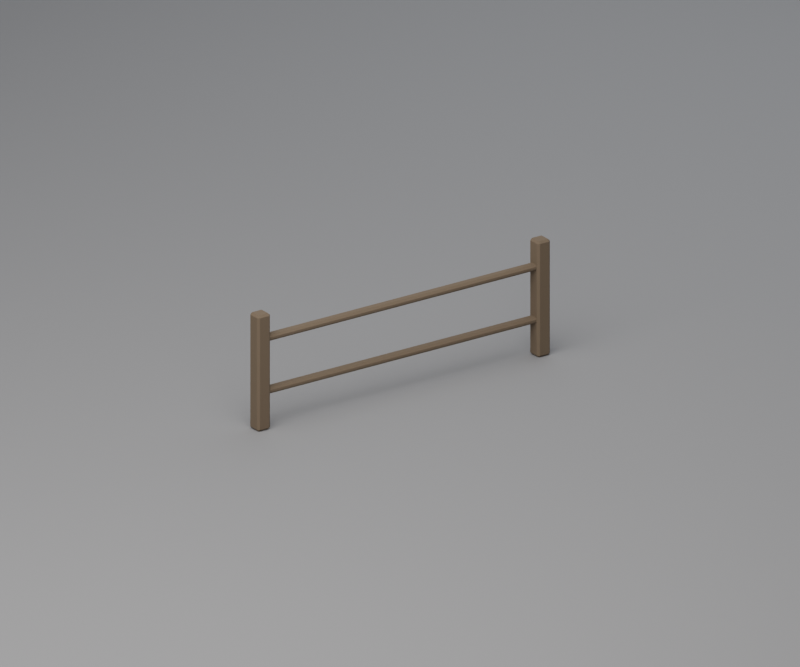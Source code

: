 # Source: courtyard_fence.blend  (saved by Blender 5.2.45; exported with 4.5.12 LTS)
import bpy
from mathutils import Matrix  # noqa: F401  (used for matrix-valued properties, if any)

bpy.ops.wm.read_factory_settings(use_empty=True)
scene = bpy.context.scene
scene.name = 'Scene'

# ---- collections
col_asset = bpy.data.collections.new('ASSET'); scene.collection.children.link(col_asset)

# ---- materials (node trees are filled in below, after node groups)
mat_previewgroundmat = bpy.data.materials.new('PreviewGroundMat')
mat_previewgroundmat.diffuse_color = (0.35, 0.35, 0.36, 1.0)
mat_fencewood = bpy.data.materials.new('FenceWood')
mat_fencewood.diffuse_color = (0.2, 0.15, 0.1, 1.0)

# ---- material node trees
mat_previewgroundmat.use_nodes = True; mat_previewgroundmat.node_tree.nodes.clear()
_N = mat_previewgroundmat.node_tree.nodes; _L = mat_previewgroundmat.node_tree.links
n0 = _N.new('ShaderNodeBsdfPrincipled'); n0.name = 'Principled BSDF'; n0.location = (-200, 100)
n0.inputs[0].default_value = (0.35, 0.35, 0.36, 1.0)
n0.inputs[2].default_value = 0.95
n0.inputs[10].default_value = 0.005
n1 = _N.new('ShaderNodeOutputMaterial'); n1.name = 'Material Output'; n1.location = (200, 100)
_L.new(n0.outputs[0], n1.inputs[0])
n1.is_active_output = True
mat_fencewood.use_nodes = True; mat_fencewood.node_tree.nodes.clear()
_N = mat_fencewood.node_tree.nodes; _L = mat_fencewood.node_tree.links
n0 = _N.new('ShaderNodeBsdfPrincipled'); n0.name = 'Principled BSDF'; n0.location = (-200, 100)
n0.inputs[0].default_value = (0.2, 0.15, 0.1, 1.0)
n0.inputs[2].default_value = 0.92
n0.inputs[10].default_value = 0.005
n1 = _N.new('ShaderNodeOutputMaterial'); n1.name = 'Material Output'; n1.location = (200, 100)
_L.new(n0.outputs[0], n1.inputs[0])
n1.is_active_output = True

# ---- world
world_world = bpy.data.worlds.new('World'); scene.world = world_world
world_world.use_nodes = True; world_world.node_tree.nodes.clear()
_N = world_world.node_tree.nodes; _L = world_world.node_tree.links
n0 = _N.new('ShaderNodeBackground'); n0.name = 'Background'; n0.location = (-200, 100)
n0.inputs[0].default_value = (0.05, 0.05, 0.06, 1.0)
n1 = _N.new('ShaderNodeOutputWorld'); n1.name = 'World Output'; n1.location = (200, 100)
_L.new(n0.outputs[0], n1.inputs[0])
n1.is_active_output = True

# ---- cameras
cam_previewcam = bpy.data.cameras.new('PreviewCam')
cam_previewcam.type = 'ORTHO'
cam_previewcam.ortho_scale = 7.024

# ---- lights
light_keylight = bpy.data.lights.new('KeyLight', 'AREA')
light_keylight.color = (1.0, 0.98, 0.95)
light_keylight.energy = 2500.0
light_keylight.size = 16.0
light_filllight = bpy.data.lights.new('FillLight', 'AREA')
light_filllight.color = (0.9, 0.95, 1.0)
light_filllight.energy = 500.0
light_filllight.size = 14.0

# ---- meshes
me_plane = bpy.data.meshes.new('Plane')
me_plane.from_pydata([(-20.0, -20.0, 0.0), (20.0, -20.0, 0.0), (-20.0, 20.0, 0.0), (20.0, 20.0, 0.0)], [], [(0, 1, 3, 2)])
_uv = me_plane.uv_layers.new(name='UVMap')
_uv.uv.foreach_set('vector', [0.0, 0.0, 1.0, 0.0, 1.0, 1.0, 0.0, 1.0])
me_plane.materials.append(mat_previewgroundmat)
me_plane.update()
me_cube = bpy.data.meshes.new('Cube')
me_cube.from_pydata([(-1.55, -0.05, 0.0), (-1.55, -0.07, 0.02), (-1.57, -0.05, 0.02), (-1.55, -0.07, 1.08), (-1.55, -0.05, 1.1), (-1.57, -0.05, 1.08), (-1.55, 0.05, 0.0), (-1.57, 0.05, 0.02), (-1.55, 0.07, 0.02), (-1.55, 0.05, 1.1), (-1.55, 0.07, 1.08), (-1.57, 0.05, 1.08), (-1.45, -0.05, 0.0), (-1.43, -0.05, 0.02), (-1.45, -0.07, 0.02), (-1.45, -0.05, 1.1), (-1.45, -0.07, 1.08), (-1.43, -0.05, 1.08), (-1.45, 0.05, 0.0), (-1.45, 0.07, 0.02), (-1.43, 0.05, 0.02), (-1.45, 0.05, 1.1), (-1.43, 0.05, 1.08), (-1.45, 0.07, 1.08), (1.45, -0.05, 0.0), (1.45, -0.07, 0.02), (1.43, -0.05, 0.02), (1.45, -0.07, 1.08), (1.45, -0.05, 1.1), (1.43, -0.05, 1.08), (1.45, 0.05, 0.0), (1.43, 0.05, 0.02), (1.45, 0.07, 0.02), (1.45, 0.05, 1.1), (1.45, 0.07, 1.08), (1.43, 0.05, 1.08), (1.55, -0.05, 0.0), (1.57, -0.05, 0.02), (1.55, -0.07, 0.02), (1.55, -0.05, 1.1), (1.55, -0.07, 1.08), (1.57, -0.05, 1.08), (1.55, 0.05, 0.0), (1.55, 0.07, 0.02), (1.57, 0.05, 0.02), (1.55, 0.05, 1.1), (1.57, 0.05, 1.08), (1.55, 0.07, 1.08), (-1.5, -0.025, 0.84), (-1.48, -0.025, 0.82), (-1.48, -0.045, 0.84), (1.48, -0.025, 0.82), (1.5, -0.025, 0.84), (1.48, -0.045, 0.84), (-1.5, -0.025, 0.86), (-1.48, -0.045, 0.86), (-1.48, -0.025, 0.88), (1.5, -0.025, 0.86), (1.48, -0.025, 0.88), (1.48, -0.045, 0.86), (-1.5, 0.025, 0.84), (-1.48, 0.045, 0.84), (-1.48, 0.025, 0.82), (1.5, 0.025, 0.84), (1.48, 0.025, 0.82), (1.48, 0.045, 0.84), (-1.5, 0.025, 0.86), (-1.48, 0.025, 0.88), (-1.48, 0.045, 0.86), (1.5, 0.025, 0.86), (1.48, 0.045, 0.86), (1.48, 0.025, 0.88), (-1.5, -0.025, 0.34), (-1.48, -0.025, 0.32), (-1.48, -0.045, 0.34), (1.48, -0.025, 0.32), (1.5, -0.025, 0.34), (1.48, -0.045, 0.34), (-1.5, -0.025, 0.36), (-1.48, -0.045, 0.36), (-1.48, -0.025, 0.38), (1.5, -0.025, 0.36), (1.48, -0.025, 0.38), (1.48, -0.045, 0.36), (-1.5, 0.025, 0.34), (-1.48, 0.045, 0.34), (-1.48, 0.025, 0.32), (1.5, 0.025, 0.34), (1.48, 0.025, 0.32), (1.48, 0.045, 0.34), (-1.5, 0.025, 0.36), (-1.48, 0.025, 0.38), (-1.48, 0.045, 0.36), (1.5, 0.025, 0.36), (1.48, 0.045, 0.36), (1.48, 0.025, 0.38)], [], [(0, 1, 2), (3, 4, 5), (6, 7, 8), (9, 10, 11), (12, 13, 14), (15, 16, 17), (18, 19, 20), (21, 22, 23), (6, 0, 2, 7), (1, 3, 5, 2), (4, 9, 11, 5), (10, 8, 7, 11), (18, 6, 8, 19), (9, 21, 23, 10), (22, 20, 19, 23), (12, 18, 20, 13), (21, 15, 17, 22), (16, 14, 13, 17), (0, 12, 14, 1), (15, 4, 3, 16), (6, 18, 12, 0), (2, 5, 11, 7), (14, 16, 3, 1), (21, 9, 4, 15), (8, 10, 23, 19), (20, 22, 17, 13), (24, 25, 26), (27, 28, 29), (30, 31, 32), (33, 34, 35), (36, 37, 38), (39, 40, 41), (42, 43, 44), (45, 46, 47), (30, 24, 26, 31), (25, 27, 29, 26), (28, 33, 35, 29), (34, 32, 31, 35), (42, 30, 32, 43), (33, 45, 47, 34), (46, 44, 43, 47), (36, 42, 44, 37), (45, 39, 41, 46), (40, 38, 37, 41), (24, 36, 38, 25), (39, 28, 27, 40), (30, 42, 36, 24), (26, 29, 35, 31), (38, 40, 27, 25), (45, 33, 28, 39), (32, 34, 47, 43), (44, 46, 41, 37), (48, 49, 50), (51, 52, 53), (54, 55, 56), (57, 58, 59), (60, 61, 62), (63, 64, 65), (66, 67, 68), (69, 70, 71), (54, 48, 50, 55), (49, 51, 53, 50), (52, 57, 59, 53), (58, 56, 55, 59), (66, 54, 56, 67), (57, 69, 71, 58), (70, 68, 67, 71), (60, 66, 68, 61), (69, 63, 65, 70), (64, 62, 61, 65), (48, 60, 62, 49), (63, 52, 51, 64), (54, 66, 60, 48), (50, 53, 59, 55), (62, 64, 51, 49), (69, 57, 52, 63), (56, 58, 71, 67), (68, 70, 65, 61), (72, 73, 74), (75, 76, 77), (78, 79, 80), (81, 82, 83), (84, 85, 86), (87, 88, 89), (90, 91, 92), (93, 94, 95), (78, 72, 74, 79), (73, 75, 77, 74), (76, 81, 83, 77), (82, 80, 79, 83), (90, 78, 80, 91), (81, 93, 95, 82), (94, 92, 91, 95), (84, 90, 92, 85), (93, 87, 89, 94), (88, 86, 85, 89), (72, 84, 86, 73), (87, 76, 75, 88), (78, 90, 84, 72), (74, 77, 83, 79), (86, 88, 75, 73), (93, 81, 76, 87), (80, 82, 95, 91), (92, 94, 89, 85)])
_uv = me_cube.uv_layers.new(name='UVMap')
_uv.uv.foreach_set('vector', [0.1607, 0.7143, 0.1607, 0.75, 0.125, 0.7143, 0.6205, 0.0, 0.625, 0.03571, 0.6205, 0.03571, 0.1607, 0.5357, 0.125, 0.5357, 0.1607, 0.5, 0.625, 0.2381, 0.6205, 0.2768, 0.6205, 0.2143, 0.3393, 0.7143, 0.3784, 0.7143, 0.3594, 0.7679, 0.6429, 0.75, 0.6205, 0.7857, 0.6205, 0.7232, 0.3393, 0.5357, 0.3594, 0.4821, 0.3784, 0.5357, 0.6429, 0.5, 0.6205, 0.5268, 0.6205, 0.4643, 0.1607, 0.5357, 0.1607, 0.7143, 0.125, 0.7143, 0.125, 0.5357, 0.3795, 0.0, 0.6205, 0.0, 0.6205, 0.03571, 0.3795, 0.03571, 0.625, 0.03571, 0.625, 0.2381, 0.6205, 0.2143, 0.6205, 0.03571, 0.6205, 0.2768, 0.3795, 0.2857, 0.3795, 0.2143, 0.6205, 0.2143, 0.3393, 0.5357, 0.1607, 0.5357, 0.1607, 0.5, 0.3594, 0.4821, 0.625, 0.2381, 0.6429, 0.5, 0.6205, 0.4643, 0.6205, 0.2768, 0.6205, 0.5268, 0.3784, 0.5357, 0.3594, 0.4821, 0.6205, 0.4643, 0.3393, 0.7143, 0.3393, 0.5357, 0.3784, 0.5357, 0.3784, 0.7143, 0.6429, 0.5, 0.6429, 0.75, 0.6205, 0.7232, 0.6205, 0.5268, 0.6205, 0.7857, 0.3594, 0.7679, 0.3784, 0.7143, 0.6205, 0.7232, 0.1607, 0.7143, 0.3393, 0.7143, 0.3594, 0.7679, 0.1607, 0.75, 0.6429, 0.75, 0.625, 0.9643, 0.6205, 0.9643, 0.6205, 0.7857, 0.1607, 0.5357, 0.3393, 0.5357, 0.3393, 0.7143, 0.1607, 0.7143, 0.3795, 0.03571, 0.6205, 0.03571, 0.6205, 0.2143, 0.3795, 0.2143, 0.3594, 0.7679, 0.6205, 0.7857, 0.6205, 0.9643, 0.3795, 0.9643, 0.6429, 0.5, 0.8393, 0.5357, 0.8393, 0.7143, 0.6429, 0.75, 0.3795, 0.2857, 0.6205, 0.2768, 0.6205, 0.4643, 0.3594, 0.4821, 0.3784, 0.5357, 0.6205, 0.5268, 0.6205, 0.7232, 0.3784, 0.7143, 0.1607, 0.7143, 0.1607, 0.75, 0.125, 0.7143, 0.6205, 0.0, 0.625, 0.03571, 0.6205, 0.03571, 0.1607, 0.5357, 0.125, 0.5357, 0.1607, 0.5, 0.625, 0.2381, 0.6205, 0.2768, 0.6205, 0.2143, 0.3393, 0.7143, 0.3784, 0.7143, 0.3594, 0.7679, 0.6429, 0.75, 0.6205, 0.7857, 0.6205, 0.7232, 0.3393, 0.5357, 0.3594, 0.4821, 0.3784, 0.5357, 0.6429, 0.5, 0.6205, 0.5268, 0.6205, 0.4643, 0.1607, 0.5357, 0.1607, 0.7143, 0.125, 0.7143, 0.125, 0.5357, 0.3795, 0.0, 0.6205, 0.0, 0.6205, 0.03571, 0.3795, 0.03571, 0.625, 0.03571, 0.625, 0.2381, 0.6205, 0.2143, 0.6205, 0.03571, 0.6205, 0.2768, 0.3795, 0.2857, 0.3795, 0.2143, 0.6205, 0.2143, 0.3393, 0.5357, 0.1607, 0.5357, 0.1607, 0.5, 0.3594, 0.4821, 0.625, 0.2381, 0.6429, 0.5, 0.6205, 0.4643, 0.6205, 0.2768, 0.6205, 0.5268, 0.3784, 0.5357, 0.3594, 0.4821, 0.6205, 0.4643, 0.3393, 0.7143, 0.3393, 0.5357, 0.3784, 0.5357, 0.3784, 0.7143, 0.6429, 0.5, 0.6429, 0.75, 0.6205, 0.7232, 0.6205, 0.5268, 0.6205, 0.7857, 0.3594, 0.7679, 0.3784, 0.7143, 0.6205, 0.7232, 0.1607, 0.7143, 0.3393, 0.7143, 0.3594, 0.7679, 0.1607, 0.75, 0.6429, 0.75, 0.625, 0.9643, 0.6205, 0.9643, 0.6205, 0.7857, 0.1607, 0.5357, 0.3393, 0.5357, 0.3393, 0.7143, 0.1607, 0.7143, 0.3795, 0.03571, 0.6205, 0.03571, 0.6205, 0.2143, 0.3795, 0.2143, 0.3594, 0.7679, 0.6205, 0.7857, 0.6205, 0.9643, 0.3795, 0.9643, 0.6429, 0.5, 0.8393, 0.5357, 0.8393, 0.7143, 0.6429, 0.75, 0.3795, 0.2857, 0.6205, 0.2768, 0.6205, 0.4643, 0.3594, 0.4821, 0.3784, 0.5357, 0.6205, 0.5268, 0.6205, 0.7232, 0.3784, 0.7143, 0.1806, 0.6667, 0.1806, 0.75, 0.125, 0.6667, 0.6233, 0.0, 0.625, 0.08333, 0.6233, 0.08333, 0.1806, 0.5833, 0.125, 0.5833, 0.1806, 0.5, 0.625, 0.213, 0.6233, 0.2917, 0.6233, 0.1667, 0.3194, 0.6667, 0.3762, 0.6667, 0.3481, 0.7778, 0.6528, 0.7361, 0.6233, 0.8056, 0.6233, 0.6875, 0.3194, 0.5833, 0.3481, 0.4722, 0.3762, 0.5833, 0.6528, 0.5139, 0.6233, 0.5625, 0.6233, 0.4444, 0.1806, 0.5833, 0.1806, 0.6667, 0.125, 0.6667, 0.125, 0.5833, 0.3767, 0.0, 0.6233, 0.0, 0.6233, 0.08333, 0.3767, 0.08333, 0.625, 0.08333, 0.625, 0.213, 0.6233, 0.1667, 0.6233, 0.08333, 0.6233, 0.2917, 0.3767, 0.3056, 0.3767, 0.1667, 0.6233, 0.1667, 0.3194, 0.5833, 0.1806, 0.5833, 0.1806, 0.5, 0.3481, 0.4722, 0.625, 0.213, 0.6528, 0.5139, 0.6233, 0.4444, 0.6233, 0.2917, 0.6233, 0.5625, 0.3762, 0.5833, 0.3481, 0.4722, 0.6233, 0.4444, 0.3194, 0.6667, 0.3194, 0.5833, 0.3762, 0.5833, 0.3762, 0.6667, 0.6528, 0.5139, 0.6528, 0.7361, 0.6233, 0.6875, 0.6233, 0.5625, 0.6233, 0.8056, 0.3481, 0.7778, 0.3762, 0.6667, 0.6233, 0.6875, 0.1806, 0.6667, 0.3194, 0.6667, 0.3481, 0.7778, 0.1806, 0.75, 0.6528, 0.7361, 0.625, 0.9444, 0.6233, 0.9444, 0.6233, 0.8056, 0.1806, 0.5833, 0.3194, 0.5833, 0.3194, 0.6667, 0.1806, 0.6667, 0.3767, 0.08333, 0.6233, 0.08333, 0.6233, 0.1667, 0.3767, 0.1667, 0.3481, 0.7778, 0.6233, 0.8056, 0.6233, 0.9444, 0.3767, 0.9444, 0.6528, 0.5139, 0.8194, 0.5833, 0.8194, 0.6667, 0.6528, 0.7361, 0.3767, 0.3056, 0.6233, 0.2917, 0.6233, 0.4444, 0.3481, 0.4722, 0.3762, 0.5833, 0.6233, 0.5625, 0.6233, 0.6875, 0.3762, 0.6667, 0.1806, 0.6667, 0.1806, 0.75, 0.125, 0.6667, 0.6233, 0.0, 0.625, 0.08333, 0.6233, 0.08333, 0.1806, 0.5833, 0.125, 0.5833, 0.1806, 0.5, 0.625, 0.213, 0.6233, 0.2917, 0.6233, 0.1667, 0.3194, 0.6667, 0.3762, 0.6667, 0.3481, 0.7778, 0.6528, 0.7361, 0.6233, 0.8056, 0.6233, 0.6875, 0.3194, 0.5833, 0.3481, 0.4722, 0.3762, 0.5833, 0.6528, 0.5139, 0.6233, 0.5625, 0.6233, 0.4444, 0.1806, 0.5833, 0.1806, 0.6667, 0.125, 0.6667, 0.125, 0.5833, 0.3767, 0.0, 0.6233, 0.0, 0.6233, 0.08333, 0.3767, 0.08333, 0.625, 0.08333, 0.625, 0.213, 0.6233, 0.1667, 0.6233, 0.08333, 0.6233, 0.2917, 0.3767, 0.3056, 0.3767, 0.1667, 0.6233, 0.1667, 0.3194, 0.5833, 0.1806, 0.5833, 0.1806, 0.5, 0.3481, 0.4722, 0.625, 0.213, 0.6528, 0.5139, 0.6233, 0.4444, 0.6233, 0.2917, 0.6233, 0.5625, 0.3762, 0.5833, 0.3481, 0.4722, 0.6233, 0.4444, 0.3194, 0.6667, 0.3194, 0.5833, 0.3762, 0.5833, 0.3762, 0.6667, 0.6528, 0.5139, 0.6528, 0.7361, 0.6233, 0.6875, 0.6233, 0.5625, 0.6233, 0.8056, 0.3481, 0.7778, 0.3762, 0.6667, 0.6233, 0.6875, 0.1806, 0.6667, 0.3194, 0.6667, 0.3481, 0.7778, 0.1806, 0.75, 0.6528, 0.7361, 0.625, 0.9444, 0.6233, 0.9444, 0.6233, 0.8056, 0.1806, 0.5833, 0.3194, 0.5833, 0.3194, 0.6667, 0.1806, 0.6667, 0.3767, 0.08333, 0.6233, 0.08333, 0.6233, 0.1667, 0.3767, 0.1667, 0.3481, 0.7778, 0.6233, 0.8056, 0.6233, 0.9444, 0.3767, 0.9444, 0.6528, 0.5139, 0.8194, 0.5833, 0.8194, 0.6667, 0.6528, 0.7361, 0.3767, 0.3056, 0.6233, 0.2917, 0.6233, 0.4444, 0.3481, 0.4722, 0.3762, 0.5833, 0.6233, 0.5625, 0.6233, 0.6875, 0.3762, 0.6667])
me_cube.materials.append(mat_fencewood)
me_cube.update()

# ---- objects
ob_previewground = bpy.data.objects.new('PreviewGround', me_plane)
ob_previewcam = bpy.data.objects.new('PreviewCam', cam_previewcam)
ob_keylight = bpy.data.objects.new('KeyLight', light_keylight)
ob_filllight = bpy.data.objects.new('FillLight', light_filllight)
ob_fencepost__1_5 = bpy.data.objects.new('FencePost_-1.5', me_cube)

# ---- transforms, parenting, visibility, modifiers, constraints
ob_previewground.location = (0.0, 0.0, 0.0)
ob_previewcam.location = (-4.917, -7.024, 4.062)
ob_previewcam.rotation_mode = 'QUATERNION'
ob_previewcam.rotation_quaternion = (0.792, 0.5314, -0.1675, -0.2496)
ob_keylight.location = (-7.0, -5.0, 11.55)
ob_keylight.rotation_mode = 'QUATERNION'
ob_keylight.rotation_quaternion = (0.8407, 0.2897, -0.1491, -0.4326)
ob_filllight.location = (7.0, 4.0, 8.55)
ob_filllight.rotation_mode = 'QUATERNION'
ob_filllight.rotation_quaternion = (0.4633, 0.193, 0.3325, 0.7984)
ob_fencepost__1_5.location = (0.0, 0.0, 0.0)

# ---- collection membership
scene.collection.objects.link(ob_previewground)
scene.collection.objects.link(ob_previewcam)
scene.collection.objects.link(ob_keylight)
scene.collection.objects.link(ob_filllight)
col_asset.objects.link(ob_fencepost__1_5)

# ---- scene / render settings (as saved in the file)
scene.camera = ob_previewcam
scene.frame_start = 1; scene.frame_end = 250; scene.frame_set(1)
scene.render.engine = 'CYCLES'
scene.render.resolution_x = 1200
scene.render.resolution_y = 1000
scene.render.bake_bias = 0.0
scene.render.bake_samples = 0
scene.render.compositor_device = 'GPU'
scene.cycles.samples = 16
scene.eevee.use_volume_custom_range = False
scene.eevee.fast_gi_thickness_near = 0.1
scene.eevee.fast_gi_thickness_far = 0.0
scene.eevee.ray_tracing_options.screen_trace_thickness = 0.1
bpy.context.view_layer.update()
